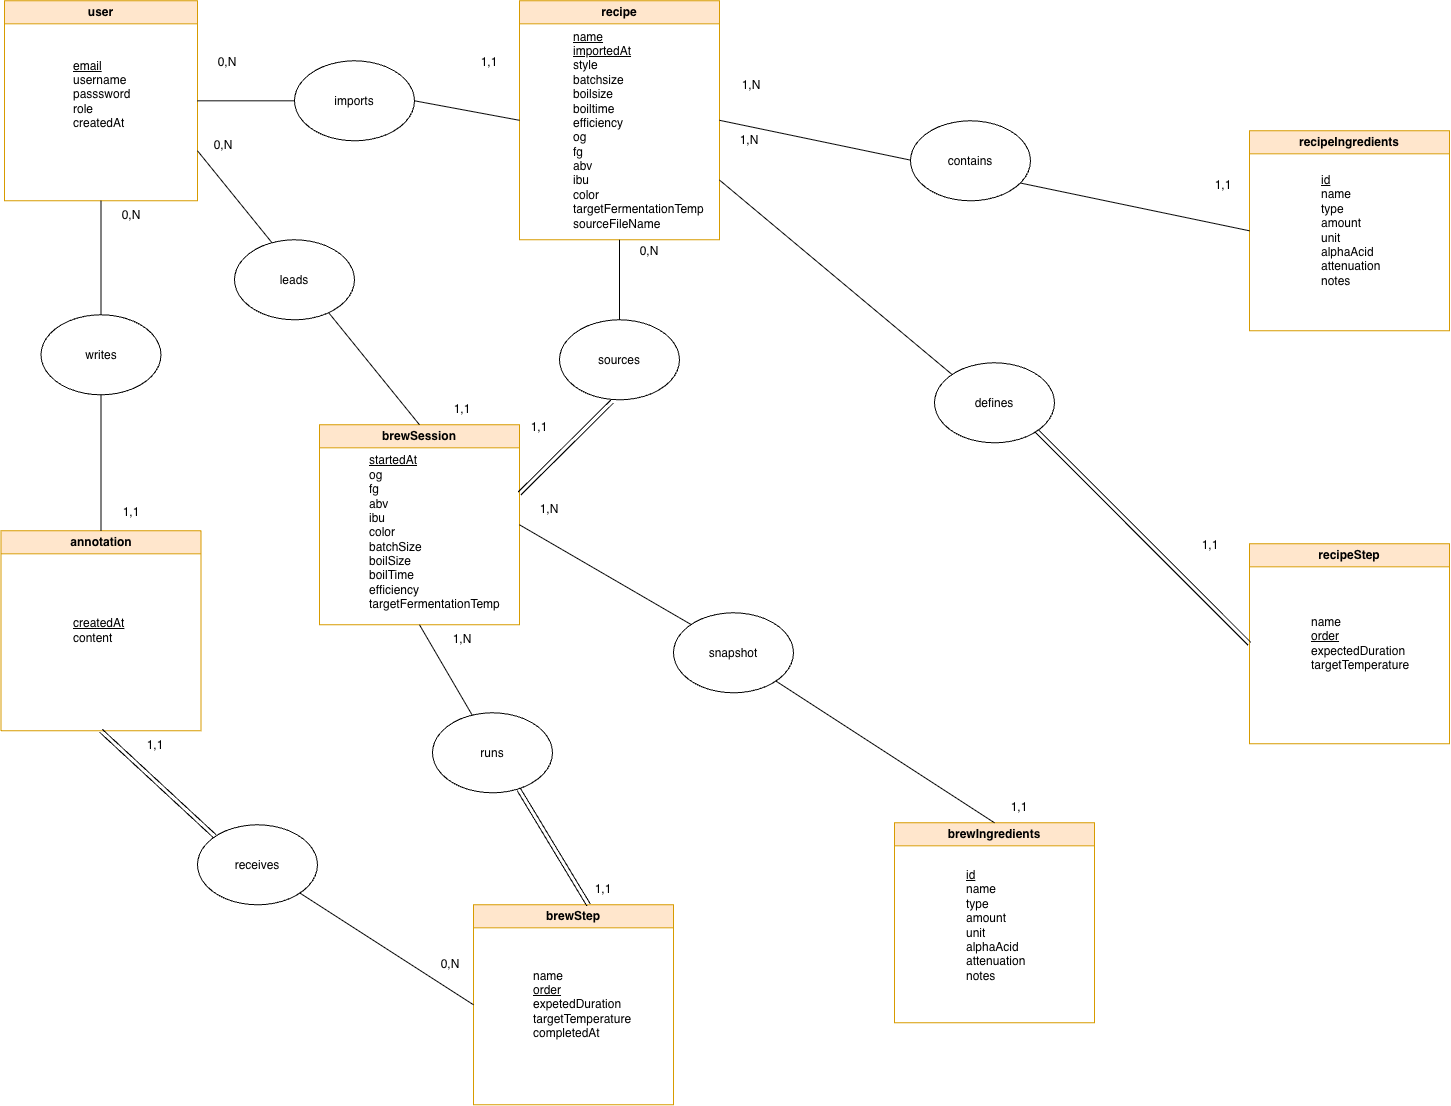

The diagram above was exported from draw.io. Its source (the exported page's mxGraphModel, read from the mxfile embedded in the PNG):
<mxGraphModel dx="2175" dy="1178" grid="0" gridSize="10" guides="1" tooltips="1" connect="1" arrows="1" fold="1" page="1" pageScale="1" pageWidth="1654" pageHeight="1169" math="0" shadow="0">
  <root>
    <mxCell id="0" />
    <mxCell id="1" parent="0" />
    <mxCell id="HbOb0grJud3FMIRAI810-1" parent="1" style="swimlane;whiteSpace=wrap;html=1;fillColor=#ffe6cc;strokeColor=#d79b00;" value="recipe" vertex="1">
      <mxGeometry height="239" width="200" x="541" y="17" as="geometry" />
    </mxCell>
    <mxCell id="ekZOuQRldMEB99Xd3dkB-3" parent="HbOb0grJud3FMIRAI810-1" style="text;html=1;whiteSpace=wrap;strokeColor=none;fillColor=none;align=left;verticalAlign=middle;rounded=0;" value="&lt;u&gt;name&lt;/u&gt;&lt;div&gt;&lt;div&gt;&lt;u&gt;importedAt&lt;/u&gt;&lt;/div&gt;&lt;div&gt;style&lt;/div&gt;&lt;div&gt;batchsize&lt;/div&gt;&lt;div&gt;boilsize&lt;/div&gt;&lt;div&gt;boiltime&lt;/div&gt;&lt;div&gt;efficiency&lt;/div&gt;&lt;div&gt;og&lt;/div&gt;&lt;div&gt;fg&lt;/div&gt;&lt;div&gt;abv&lt;/div&gt;&lt;div&gt;ibu&lt;/div&gt;&lt;div&gt;color&lt;/div&gt;&lt;div&gt;targetFermentationTemp&lt;/div&gt;&lt;div&gt;sourceFileName&lt;/div&gt;&lt;div&gt;&lt;br&gt;&lt;/div&gt;&lt;/div&gt;" vertex="1">
      <mxGeometry height="30" width="60" x="52" y="122" as="geometry" />
    </mxCell>
    <mxCell id="HbOb0grJud3FMIRAI810-2" parent="1" style="swimlane;whiteSpace=wrap;html=1;fillColor=#ffe6cc;strokeColor=#d79b00;" value="user" vertex="1">
      <mxGeometry height="200" width="193" x="26" y="17" as="geometry" />
    </mxCell>
    <mxCell id="ekZOuQRldMEB99Xd3dkB-2" parent="HbOb0grJud3FMIRAI810-2" style="text;html=1;whiteSpace=wrap;strokeColor=none;fillColor=none;align=left;verticalAlign=middle;rounded=0;" value="&lt;u&gt;email&lt;/u&gt;&lt;div&gt;username&lt;/div&gt;&lt;div&gt;passsword&lt;/div&gt;&lt;div&gt;role&lt;/div&gt;&lt;div style=&quot;&quot;&gt;createdAt&lt;/div&gt;" vertex="1">
      <mxGeometry height="30" width="60" x="66.5" y="79" as="geometry" />
    </mxCell>
    <mxCell id="HbOb0grJud3FMIRAI810-3" parent="1" style="swimlane;whiteSpace=wrap;html=1;startSize=23;fillColor=#ffe6cc;strokeColor=#d79b00;" value="recipeIngredients" vertex="1">
      <mxGeometry height="200" width="200" x="1271" y="147" as="geometry" />
    </mxCell>
    <mxCell id="ekZOuQRldMEB99Xd3dkB-5" parent="HbOb0grJud3FMIRAI810-3" style="text;html=1;whiteSpace=wrap;strokeColor=none;fillColor=none;align=left;verticalAlign=middle;rounded=0;" value="&lt;u&gt;id&lt;br&gt;&lt;/u&gt;&lt;div&gt;name&lt;/div&gt;&lt;div&gt;type&lt;b&gt;&lt;/b&gt;&lt;/div&gt;&lt;div&gt;amount&lt;/div&gt;&lt;div&gt;unit&lt;/div&gt;&lt;div&gt;alphaAcid&lt;/div&gt;&lt;div&gt;attenuation&lt;/div&gt;&lt;div&gt;notes&lt;/div&gt;" vertex="1">
      <mxGeometry height="30" width="60" x="70" y="85" as="geometry" />
    </mxCell>
    <mxCell id="HbOb0grJud3FMIRAI810-4" parent="1" style="swimlane;whiteSpace=wrap;html=1;startSize=23;fillColor=#ffe6cc;strokeColor=#d79b00;" value="recipeStep" vertex="1">
      <mxGeometry height="200" width="200" x="1271" y="560" as="geometry" />
    </mxCell>
    <mxCell id="ekZOuQRldMEB99Xd3dkB-6" parent="HbOb0grJud3FMIRAI810-4" style="text;html=1;whiteSpace=wrap;strokeColor=none;fillColor=none;align=left;verticalAlign=middle;rounded=0;" value="&lt;div&gt;name&lt;/div&gt;&lt;u&gt;order&lt;/u&gt;&lt;div&gt;&lt;span style=&quot;background-color: transparent; color: light-dark(rgb(0, 0, 0), rgb(255, 255, 255));&quot;&gt;expectedDuration&lt;/span&gt;&lt;/div&gt;&lt;div&gt;targetTemperature&lt;/div&gt;" vertex="1">
      <mxGeometry height="30" width="60" x="60" y="85" as="geometry" />
    </mxCell>
    <mxCell id="HbOb0grJud3FMIRAI810-5" parent="1" style="swimlane;whiteSpace=wrap;html=1;startSize=23;fillColor=#ffe6cc;strokeColor=#d79b00;" value="brewSession" vertex="1">
      <mxGeometry height="200" width="200" x="341" y="441" as="geometry" />
    </mxCell>
    <mxCell id="ekZOuQRldMEB99Xd3dkB-7" parent="HbOb0grJud3FMIRAI810-5" style="text;html=1;whiteSpace=wrap;strokeColor=none;fillColor=none;align=left;verticalAlign=middle;rounded=0;" value="&lt;u&gt;startedAt&lt;/u&gt;&lt;div&gt;og&lt;/div&gt;&lt;div&gt;fg&lt;/div&gt;&lt;div&gt;abv&amp;nbsp;&lt;/div&gt;&lt;div&gt;ibu&lt;/div&gt;&lt;div&gt;color&lt;/div&gt;&lt;div&gt;batchSize&lt;/div&gt;&lt;div&gt;boilSize&lt;/div&gt;&lt;div&gt;boilTime&lt;/div&gt;&lt;div&gt;efficiency&lt;/div&gt;&lt;div&gt;targetFermentationTemp&lt;/div&gt;" vertex="1">
      <mxGeometry height="30" width="60" x="48" y="93" as="geometry" />
    </mxCell>
    <mxCell id="HbOb0grJud3FMIRAI810-7" parent="1" style="swimlane;whiteSpace=wrap;html=1;startSize=23;fillColor=#ffe6cc;strokeColor=#d79b00;" value="brewStep" vertex="1">
      <mxGeometry height="200" width="200" x="495" y="921" as="geometry" />
    </mxCell>
    <mxCell id="ekZOuQRldMEB99Xd3dkB-9" parent="HbOb0grJud3FMIRAI810-7" style="text;html=1;whiteSpace=wrap;strokeColor=none;fillColor=none;align=left;verticalAlign=middle;rounded=0;" value="name&amp;nbsp;&lt;div&gt;&lt;u&gt;order&lt;/u&gt;&lt;div&gt;expetedDuration&lt;/div&gt;&lt;div&gt;targetTemperature&lt;/div&gt;&lt;div&gt;completedAt&lt;/div&gt;&lt;/div&gt;" vertex="1">
      <mxGeometry height="30" width="60" x="58" y="85" as="geometry" />
    </mxCell>
    <mxCell id="HbOb0grJud3FMIRAI810-9" parent="1" style="swimlane;whiteSpace=wrap;html=1;startSize=23;fillColor=#ffe6cc;strokeColor=#d79b00;" value="annotation" vertex="1">
      <mxGeometry height="200" width="200" x="22.5" y="547" as="geometry" />
    </mxCell>
    <mxCell id="ekZOuQRldMEB99Xd3dkB-10" parent="HbOb0grJud3FMIRAI810-9" style="text;html=1;whiteSpace=wrap;strokeColor=none;fillColor=none;align=left;verticalAlign=middle;rounded=0;" value="&lt;div&gt;&lt;br&gt;&lt;/div&gt;&lt;u&gt;createdAt&lt;/u&gt; content&lt;div&gt;&lt;br&gt;&lt;/div&gt;" vertex="1">
      <mxGeometry height="30" width="60" x="70" y="85" as="geometry" />
    </mxCell>
    <mxCell id="HbOb0grJud3FMIRAI810-11" edge="1" parent="1" source="HbOb0grJud3FMIRAI810-12" style="endArrow=none;html=1;rounded=0;exitX=1;exitY=0.5;exitDx=0;exitDy=0;entryX=0;entryY=0.5;entryDx=0;entryDy=0;" target="HbOb0grJud3FMIRAI810-1" value="">
      <mxGeometry height="50" relative="1" width="50" as="geometry">
        <mxPoint x="303" y="159" as="sourcePoint" />
        <mxPoint x="456" y="157" as="targetPoint" />
      </mxGeometry>
    </mxCell>
    <mxCell id="HbOb0grJud3FMIRAI810-14" edge="1" parent="1" source="HbOb0grJud3FMIRAI810-5" style="endArrow=none;html=1;rounded=0;exitX=0.5;exitY=0;exitDx=0;exitDy=0;entryX=1;entryY=0.75;entryDx=0;entryDy=0;" target="HbOb0grJud3FMIRAI810-2" value="">
      <mxGeometry height="50" relative="1" width="50" as="geometry">
        <mxPoint x="206.5" y="354.48" as="sourcePoint" />
        <mxPoint x="356.33" y="203.67" as="targetPoint" />
      </mxGeometry>
    </mxCell>
    <mxCell id="HbOb0grJud3FMIRAI810-15" parent="1" style="ellipse;whiteSpace=wrap;html=1;shapeInside=1;" value="leads" vertex="1">
      <mxGeometry height="80" width="120" x="256" y="256" as="geometry" />
    </mxCell>
    <mxCell id="HbOb0grJud3FMIRAI810-19" parent="1" style="swimlane;whiteSpace=wrap;html=1;startSize=23;fillColor=#ffe6cc;strokeColor=#d79b00;" value="brewIngredients" vertex="1">
      <mxGeometry height="200" width="200" x="916" y="839" as="geometry" />
    </mxCell>
    <mxCell id="ekZOuQRldMEB99Xd3dkB-8" parent="HbOb0grJud3FMIRAI810-19" style="text;html=1;whiteSpace=wrap;strokeColor=none;fillColor=none;align=left;verticalAlign=middle;rounded=0;" value="&lt;u&gt;id&lt;/u&gt;&lt;div&gt;name&amp;nbsp;&lt;div&gt;type&lt;div&gt;amount&lt;/div&gt;&lt;div&gt;unit&lt;/div&gt;&lt;div&gt;alphaAcid&lt;/div&gt;&lt;div&gt;attenuation&lt;/div&gt;&lt;div&gt;notes&lt;/div&gt;&lt;/div&gt;&lt;/div&gt;" vertex="1">
      <mxGeometry height="30" width="60" x="70" y="88" as="geometry" />
    </mxCell>
    <mxCell id="HbOb0grJud3FMIRAI810-20" parent="1" style="text;html=1;whiteSpace=wrap;strokeColor=none;fillColor=none;align=center;verticalAlign=middle;rounded=0;" value="0,N" vertex="1">
      <mxGeometry height="30" width="60" x="219" y="64" as="geometry" />
    </mxCell>
    <mxCell id="HbOb0grJud3FMIRAI810-21" parent="1" style="text;html=1;whiteSpace=wrap;strokeColor=none;fillColor=none;align=center;verticalAlign=middle;rounded=0;" value="1,1" vertex="1">
      <mxGeometry height="30" width="60" x="481" y="64" as="geometry" />
    </mxCell>
    <mxCell id="HbOb0grJud3FMIRAI810-23" edge="1" parent="1" source="HbOb0grJud3FMIRAI810-2" style="endArrow=none;html=1;rounded=0;exitX=1;exitY=0.5;exitDx=0;exitDy=0;entryX=0;entryY=0.5;entryDx=0;entryDy=0;" target="HbOb0grJud3FMIRAI810-12" value="">
      <mxGeometry height="50" relative="1" width="50" as="geometry">
        <mxPoint x="219" y="117" as="sourcePoint" />
        <mxPoint x="541" y="113" as="targetPoint" />
      </mxGeometry>
    </mxCell>
    <mxCell id="HbOb0grJud3FMIRAI810-12" parent="1" style="ellipse;whiteSpace=wrap;html=1;shapeInside=1;" value="imports" vertex="1">
      <mxGeometry height="80" width="120" x="316" y="77" as="geometry" />
    </mxCell>
    <mxCell id="HbOb0grJud3FMIRAI810-24" edge="1" parent="1" source="HbOb0grJud3FMIRAI810-9" style="endArrow=none;html=1;rounded=0;entryX=0.5;entryY=1;entryDx=0;entryDy=0;exitX=0.5;exitY=0;exitDx=0;exitDy=0;" target="HbOb0grJud3FMIRAI810-2" value="">
      <mxGeometry height="50" relative="1" width="50" as="geometry">
        <mxPoint x="345" y="230" as="sourcePoint" />
        <mxPoint x="382" y="265" as="targetPoint" />
      </mxGeometry>
    </mxCell>
    <mxCell id="HbOb0grJud3FMIRAI810-26" parent="1" style="text;html=1;whiteSpace=wrap;strokeColor=none;fillColor=none;align=center;verticalAlign=middle;rounded=0;" value="0,N" vertex="1">
      <mxGeometry height="30" width="60" x="215" y="147" as="geometry" />
    </mxCell>
    <mxCell id="HbOb0grJud3FMIRAI810-27" parent="1" style="text;html=1;whiteSpace=wrap;strokeColor=none;fillColor=none;align=center;verticalAlign=middle;rounded=0;" value="1,1" vertex="1">
      <mxGeometry height="30" width="60" x="454" y="411" as="geometry" />
    </mxCell>
    <mxCell id="HbOb0grJud3FMIRAI810-31" parent="1" style="ellipse;whiteSpace=wrap;html=1;shapeInside=1;" value="writes" vertex="1">
      <mxGeometry height="80" width="120" x="62.5" y="331" as="geometry" />
    </mxCell>
    <mxCell id="HbOb0grJud3FMIRAI810-36" edge="1" parent="1" source="HbOb0grJud3FMIRAI810-1" style="endArrow=none;html=1;rounded=0;entryX=0;entryY=0.5;entryDx=0;entryDy=0;exitX=1;exitY=0.5;exitDx=0;exitDy=0;" target="HbOb0grJud3FMIRAI810-3" value="">
      <mxGeometry height="50" relative="1" width="50" as="geometry">
        <mxPoint x="768" y="114" as="sourcePoint" />
        <mxPoint x="818" y="64" as="targetPoint" />
      </mxGeometry>
    </mxCell>
    <mxCell id="HbOb0grJud3FMIRAI810-37" parent="1" style="ellipse;whiteSpace=wrap;html=1;shapeInside=1;" value="contains" vertex="1">
      <mxGeometry height="80" width="120" x="932" y="137" as="geometry" />
    </mxCell>
    <mxCell id="HbOb0grJud3FMIRAI810-38" parent="1" style="text;html=1;whiteSpace=wrap;strokeColor=none;fillColor=none;align=center;verticalAlign=middle;rounded=0;" value="1,1" vertex="1">
      <mxGeometry height="30" width="60" x="1215" y="187" as="geometry" />
    </mxCell>
    <mxCell id="HbOb0grJud3FMIRAI810-40" parent="1" style="text;html=1;whiteSpace=wrap;strokeColor=none;fillColor=none;align=center;verticalAlign=middle;rounded=0;" value="1,N" vertex="1">
      <mxGeometry height="30" width="60" x="743" y="87" as="geometry" />
    </mxCell>
    <mxCell id="HbOb0grJud3FMIRAI810-44" parent="1" style="ellipse;whiteSpace=wrap;html=1;shapeInside=1;" value="receives" vertex="1">
      <mxGeometry height="80" width="120" x="219" y="841" as="geometry" />
    </mxCell>
    <mxCell id="HbOb0grJud3FMIRAI810-48" edge="1" parent="1" source="HbOb0grJud3FMIRAI810-44" style="endArrow=none;html=1;rounded=0;entryX=0;entryY=0.5;entryDx=0;entryDy=0;exitX=1;exitY=1;exitDx=0;exitDy=0;" target="HbOb0grJud3FMIRAI810-7" value="">
      <mxGeometry height="50" relative="1" width="50" as="geometry">
        <mxPoint x="344.11" y="951.52" as="sourcePoint" />
        <mxPoint x="961" y="520" as="targetPoint" />
      </mxGeometry>
    </mxCell>
    <mxCell id="HbOb0grJud3FMIRAI810-50" parent="1" style="ellipse;whiteSpace=wrap;html=1;shapeInside=1;" value="runs" vertex="1">
      <mxGeometry height="80" width="120" x="454" y="729" as="geometry" />
    </mxCell>
    <mxCell id="HbOb0grJud3FMIRAI810-51" edge="1" parent="1" source="HbOb0grJud3FMIRAI810-19" style="endArrow=none;html=1;rounded=0;exitX=0.5;exitY=0;exitDx=0;exitDy=0;entryX=1;entryY=1;entryDx=0;entryDy=0;" target="HbOb0grJud3FMIRAI810-52" value="">
      <mxGeometry height="50" relative="1" width="50" as="geometry">
        <mxPoint x="911" y="570" as="sourcePoint" />
        <mxPoint x="961" y="520" as="targetPoint" />
      </mxGeometry>
    </mxCell>
    <mxCell id="HbOb0grJud3FMIRAI810-52" parent="1" style="ellipse;whiteSpace=wrap;html=1;shapeInside=1;" value="snapshot" vertex="1">
      <mxGeometry height="80" width="120" x="695" y="629" as="geometry" />
    </mxCell>
    <mxCell id="HbOb0grJud3FMIRAI810-53" edge="1" parent="1" source="HbOb0grJud3FMIRAI810-52" style="endArrow=none;html=1;rounded=0;exitX=0;exitY=0;exitDx=0;exitDy=0;entryX=1;entryY=0.5;entryDx=0;entryDy=0;" target="HbOb0grJud3FMIRAI810-5" value="">
      <mxGeometry height="50" relative="1" width="50" as="geometry">
        <mxPoint x="911" y="570" as="sourcePoint" />
        <mxPoint x="961" y="520" as="targetPoint" />
      </mxGeometry>
    </mxCell>
    <mxCell id="HbOb0grJud3FMIRAI810-55" edge="1" parent="1" source="HbOb0grJud3FMIRAI810-1" style="endArrow=none;html=1;rounded=0;entryX=0;entryY=0;entryDx=0;entryDy=0;exitX=1;exitY=0.75;exitDx=0;exitDy=0;" target="HbOb0grJud3FMIRAI810-54" value="">
      <mxGeometry height="50" relative="1" width="50" as="geometry">
        <mxPoint x="741" y="167" as="sourcePoint" />
        <mxPoint x="1046" y="451" as="targetPoint" />
      </mxGeometry>
    </mxCell>
    <mxCell id="HbOb0grJud3FMIRAI810-54" parent="1" style="ellipse;whiteSpace=wrap;html=1;shapeInside=1;" value="defines" vertex="1">
      <mxGeometry height="80" width="120" x="956" y="379" as="geometry" />
    </mxCell>
    <mxCell id="HbOb0grJud3FMIRAI810-58" parent="1" style="ellipse;whiteSpace=wrap;html=1;shapeInside=1;" value="sources" vertex="1">
      <mxGeometry height="80" width="120" x="581" y="336" as="geometry" />
    </mxCell>
    <mxCell id="HbOb0grJud3FMIRAI810-59" parent="1" style="text;html=1;whiteSpace=wrap;strokeColor=none;fillColor=none;align=center;verticalAlign=middle;rounded=0;" value="1,1" vertex="1">
      <mxGeometry height="30" width="60" x="1202" y="547" as="geometry" />
    </mxCell>
    <mxCell id="HbOb0grJud3FMIRAI810-60" parent="1" style="text;html=1;whiteSpace=wrap;strokeColor=none;fillColor=none;align=center;verticalAlign=middle;rounded=0;" value="1,N" vertex="1">
      <mxGeometry height="30" width="60" x="741" y="142" as="geometry" />
    </mxCell>
    <mxCell id="HbOb0grJud3FMIRAI810-61" parent="1" style="text;html=1;whiteSpace=wrap;strokeColor=none;fillColor=none;align=center;verticalAlign=middle;rounded=0;" value="0,N" vertex="1">
      <mxGeometry height="30" width="60" x="641" y="253" as="geometry" />
    </mxCell>
    <mxCell id="HbOb0grJud3FMIRAI810-62" parent="1" style="text;html=1;whiteSpace=wrap;strokeColor=none;fillColor=none;align=center;verticalAlign=middle;rounded=0;" value="1,1" vertex="1">
      <mxGeometry height="30" width="60" x="531" y="429" as="geometry" />
    </mxCell>
    <mxCell id="HbOb0grJud3FMIRAI810-63" parent="1" style="text;html=1;whiteSpace=wrap;strokeColor=none;fillColor=none;align=center;verticalAlign=middle;rounded=0;" value="1,1" vertex="1">
      <mxGeometry height="30" width="60" x="1011" y="809" as="geometry" />
    </mxCell>
    <mxCell id="HbOb0grJud3FMIRAI810-64" parent="1" style="text;html=1;whiteSpace=wrap;strokeColor=none;fillColor=none;align=center;verticalAlign=middle;rounded=0;" value="1,N" vertex="1">
      <mxGeometry height="30" width="60" x="541" y="511" as="geometry" />
    </mxCell>
    <mxCell id="HbOb0grJud3FMIRAI810-65" parent="1" style="text;html=1;whiteSpace=wrap;strokeColor=none;fillColor=none;align=center;verticalAlign=middle;rounded=0;" value="1,1" vertex="1">
      <mxGeometry height="30" width="60" x="595" y="891" as="geometry" />
    </mxCell>
    <mxCell id="HbOb0grJud3FMIRAI810-66" parent="1" style="text;html=1;whiteSpace=wrap;strokeColor=none;fillColor=none;align=center;verticalAlign=middle;rounded=0;" value="1,N" vertex="1">
      <mxGeometry height="30" width="60" x="454" y="641" as="geometry" />
    </mxCell>
    <mxCell id="HbOb0grJud3FMIRAI810-67" parent="1" style="text;html=1;whiteSpace=wrap;strokeColor=none;fillColor=none;align=center;verticalAlign=middle;rounded=0;" value="1,1" vertex="1">
      <mxGeometry height="30" width="60" x="122.5" y="514" as="geometry" />
    </mxCell>
    <mxCell id="HbOb0grJud3FMIRAI810-68" parent="1" style="text;html=1;whiteSpace=wrap;strokeColor=none;fillColor=none;align=center;verticalAlign=middle;rounded=0;" value="0,N" vertex="1">
      <mxGeometry height="30" width="60" x="122.5" y="217" as="geometry" />
    </mxCell>
    <mxCell id="HbOb0grJud3FMIRAI810-69" parent="1" style="text;html=1;whiteSpace=wrap;strokeColor=none;fillColor=none;align=center;verticalAlign=middle;rounded=0;" value="1,1" vertex="1">
      <mxGeometry height="30" width="60" x="147" y="747" as="geometry" />
    </mxCell>
    <mxCell id="HbOb0grJud3FMIRAI810-70" parent="1" style="text;html=1;whiteSpace=wrap;strokeColor=none;fillColor=none;align=center;verticalAlign=middle;rounded=0;" value="0,N" vertex="1">
      <mxGeometry height="30" width="60" x="442" y="966" as="geometry" />
    </mxCell>
    <mxCell id="ekZOuQRldMEB99Xd3dkB-13" edge="1" parent="1" source="HbOb0grJud3FMIRAI810-9" style="shape=link;html=1;rounded=0;exitX=0.5;exitY=1;exitDx=0;exitDy=0;entryX=0;entryY=0;entryDx=0;entryDy=0;" target="HbOb0grJud3FMIRAI810-44" value="">
      <mxGeometry relative="1" width="100" as="geometry">
        <mxPoint x="99" y="807.67" as="sourcePoint" />
        <mxPoint x="199" y="807.67" as="targetPoint" />
      </mxGeometry>
    </mxCell>
    <mxCell id="ekZOuQRldMEB99Xd3dkB-14" edge="1" parent="1" source="HbOb0grJud3FMIRAI810-4" style="shape=link;html=1;rounded=0;entryX=1;entryY=1;entryDx=0;entryDy=0;exitX=0;exitY=0.5;exitDx=0;exitDy=0;" target="HbOb0grJud3FMIRAI810-54" value="">
      <mxGeometry relative="1" width="100" as="geometry">
        <mxPoint x="804" y="455" as="sourcePoint" />
        <mxPoint x="904" y="455" as="targetPoint" />
      </mxGeometry>
    </mxCell>
    <mxCell id="ekZOuQRldMEB99Xd3dkB-15" edge="1" parent="1" source="HbOb0grJud3FMIRAI810-50" style="shape=link;html=1;rounded=0;exitX=0.719;exitY=0.958;exitDx=0;exitDy=0;entryX=0.25;entryY=1;entryDx=0;entryDy=0;exitPerimeter=0;" target="HbOb0grJud3FMIRAI810-65" value="">
      <mxGeometry relative="1" width="100" as="geometry">
        <mxPoint x="804" y="550" as="sourcePoint" />
        <mxPoint x="904" y="550" as="targetPoint" />
      </mxGeometry>
    </mxCell>
    <mxCell id="ekZOuQRldMEB99Xd3dkB-16" edge="1" parent="1" style="endArrow=none;html=1;rounded=0;entryX=0.5;entryY=1;entryDx=0;entryDy=0;" target="HbOb0grJud3FMIRAI810-5" value="">
      <mxGeometry height="50" relative="1" width="50" as="geometry">
        <mxPoint x="493.5" y="731" as="sourcePoint" />
        <mxPoint x="879" y="525" as="targetPoint" />
      </mxGeometry>
    </mxCell>
    <mxCell id="ekZOuQRldMEB99Xd3dkB-17" edge="1" parent="1" style="shape=link;html=1;rounded=0;entryX=0.439;entryY=1.021;entryDx=0;entryDy=0;entryPerimeter=0;" target="HbOb0grJud3FMIRAI810-58" value="">
      <mxGeometry relative="1" width="100" as="geometry">
        <mxPoint x="541" y="509.67" as="sourcePoint" />
        <mxPoint x="773" y="496" as="targetPoint" />
      </mxGeometry>
    </mxCell>
    <mxCell id="ekZOuQRldMEB99Xd3dkB-18" edge="1" parent="1" source="HbOb0grJud3FMIRAI810-58" style="endArrow=none;html=1;rounded=0;entryX=0.5;entryY=1;entryDx=0;entryDy=0;" target="HbOb0grJud3FMIRAI810-1" value="">
      <mxGeometry height="50" relative="1" width="50" as="geometry">
        <mxPoint x="698" y="521" as="sourcePoint" />
        <mxPoint x="748" y="471" as="targetPoint" />
      </mxGeometry>
    </mxCell>
  </root>
</mxGraphModel>